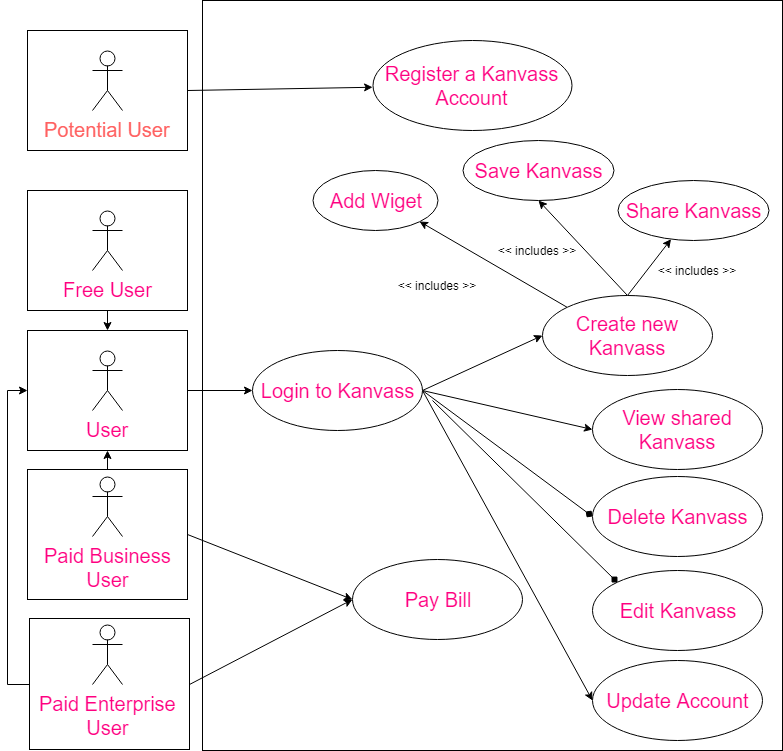

The diagram above was exported from draw.io. Its source (the exported page's mxGraphModel, read from the mxfile embedded in the PNG):
<mxGraphModel dx="1042" dy="554" grid="1" gridSize="10" guides="1" tooltips="1" connect="1" arrows="1" fold="1" page="1" pageScale="1" pageWidth="850" pageHeight="1100" background="#ffffff" math="0" shadow="0">
  <root>
    <mxCell id="0" />
    <mxCell id="1" parent="0" />
    <mxCell id="61aa783a6b7a88c1-1" value="" style="rounded=0;whiteSpace=wrap;html=1;shadow=0;comic=0;labelBackgroundColor=none;strokeColor=#000000;fillColor=#ffffff;gradientColor=none;fontSize=32;fontColor=#FF0080;align=left;" parent="1" vertex="1">
      <mxGeometry x="210" y="40" width="580" height="750" as="geometry" />
    </mxCell>
    <mxCell id="8" style="edgeStyle=none;rounded=0;html=1;exitX=0.5;exitY=1;entryX=0.5;entryY=0;startArrow=none;startFill=0;endArrow=classic;endFill=1;jettySize=auto;orthogonalLoop=1;fontSize=12;fontColor=#000000;" parent="1" source="61aa783a6b7a88c1-23" target="6" edge="1">
      <mxGeometry relative="1" as="geometry" />
    </mxCell>
    <mxCell id="61aa783a6b7a88c1-23" value="" style="rounded=0;whiteSpace=wrap;html=1;shadow=0;comic=0;labelBackgroundColor=none;strokeColor=#000000;fillColor=#ffffff;gradientColor=none;fontSize=20;fontColor=#FF0080;align=center;" parent="1" vertex="1">
      <mxGeometry x="35" y="230" width="160" height="120" as="geometry" />
    </mxCell>
    <mxCell id="9" style="edgeStyle=none;rounded=0;html=1;exitX=0.5;exitY=0;entryX=0.5;entryY=1;startArrow=none;startFill=0;endArrow=classic;endFill=1;jettySize=auto;orthogonalLoop=1;fontSize=12;fontColor=#000000;" parent="1" source="61aa783a6b7a88c1-24" target="6" edge="1">
      <mxGeometry relative="1" as="geometry" />
    </mxCell>
    <mxCell id="22" style="edgeStyle=none;rounded=0;html=1;exitX=1;exitY=0.5;entryX=0;entryY=0.5;startArrow=none;startFill=0;endArrow=classic;endFill=1;jettySize=auto;orthogonalLoop=1;fontSize=20;fontColor=#FF0080;" parent="1" source="61aa783a6b7a88c1-24" target="21" edge="1">
      <mxGeometry relative="1" as="geometry" />
    </mxCell>
    <mxCell id="61aa783a6b7a88c1-24" value="" style="rounded=0;whiteSpace=wrap;html=1;shadow=0;comic=0;labelBackgroundColor=none;strokeColor=#000000;fillColor=#ffffff;gradientColor=none;fontSize=20;fontColor=#FF0080;align=center;" parent="1" vertex="1">
      <mxGeometry x="35" y="509" width="160" height="130" as="geometry" />
    </mxCell>
    <mxCell id="10" style="edgeStyle=orthogonalEdgeStyle;rounded=0;html=1;exitX=0;exitY=0.5;entryX=0;entryY=0.5;startArrow=none;startFill=0;endArrow=classic;endFill=1;jettySize=auto;orthogonalLoop=1;fontSize=12;fontColor=#000000;" parent="1" source="61aa783a6b7a88c1-25" target="6" edge="1">
      <mxGeometry relative="1" as="geometry" />
    </mxCell>
    <mxCell id="23" style="edgeStyle=none;rounded=0;html=1;exitX=1;exitY=0.5;startArrow=none;startFill=0;endArrow=classic;endFill=1;jettySize=auto;orthogonalLoop=1;fontSize=20;fontColor=#FF0080;entryX=0;entryY=0.5;" parent="1" source="61aa783a6b7a88c1-25" target="21" edge="1">
      <mxGeometry relative="1" as="geometry">
        <mxPoint x="360" y="640" as="targetPoint" />
      </mxGeometry>
    </mxCell>
    <mxCell id="61aa783a6b7a88c1-25" value="" style="rounded=0;whiteSpace=wrap;html=1;shadow=0;comic=0;labelBackgroundColor=none;strokeColor=#000000;fillColor=#ffffff;gradientColor=none;fontSize=20;fontColor=#FF0080;align=center;" parent="1" vertex="1">
      <mxGeometry x="37" y="658" width="160" height="131" as="geometry" />
    </mxCell>
    <mxCell id="61aa783a6b7a88c1-22" value="" style="rounded=0;whiteSpace=wrap;html=1;shadow=0;comic=0;labelBackgroundColor=none;strokeColor=#000000;fillColor=#ffffff;gradientColor=none;fontSize=20;fontColor=#FF0080;align=center;" parent="1" vertex="1">
      <mxGeometry x="35" y="70" width="160" height="120" as="geometry" />
    </mxCell>
    <mxCell id="61aa783a6b7a88c1-2" value="Free User" style="shape=umlActor;verticalLabelPosition=bottom;labelBackgroundColor=#ffffff;verticalAlign=top;html=1;shadow=0;comic=0;strokeColor=#000000;fillColor=#ffffff;gradientColor=none;fontSize=20;fontColor=#FF0080;align=center;" parent="1" vertex="1">
      <mxGeometry x="100" y="250" width="30" height="60" as="geometry" />
    </mxCell>
    <mxCell id="61aa783a6b7a88c1-7" value="Paid Enterprise&lt;br&gt;User" style="shape=umlActor;verticalLabelPosition=bottom;labelBackgroundColor=#ffffff;verticalAlign=top;html=1;shadow=0;comic=0;strokeColor=#000000;fillColor=#ffffff;gradientColor=none;fontSize=20;fontColor=#FF0080;align=center;" parent="1" vertex="1">
      <mxGeometry x="100" y="664" width="30" height="60" as="geometry" />
    </mxCell>
    <mxCell id="61aa783a6b7a88c1-10" value="Paid Business&lt;br&gt;User" style="shape=umlActor;verticalLabelPosition=bottom;labelBackgroundColor=#ffffff;verticalAlign=top;html=1;shadow=0;comic=0;strokeColor=#000000;fillColor=#ffffff;gradientColor=none;fontSize=20;fontColor=#FF0080;align=center;" parent="1" vertex="1">
      <mxGeometry x="100" y="516" width="30" height="60" as="geometry" />
    </mxCell>
    <mxCell id="61aa783a6b7a88c1-11" style="edgeStyle=none;rounded=0;html=1;exitX=0.5;exitY=0.5;exitPerimeter=0;entryX=0.5;entryY=0.5;entryPerimeter=0;startArrow=none;startFill=0;endArrow=classic;endFill=1;jettySize=auto;orthogonalLoop=1;fontSize=20;fontColor=#FF0080;" parent="1" source="61aa783a6b7a88c1-10" target="61aa783a6b7a88c1-10" edge="1">
      <mxGeometry relative="1" as="geometry" />
    </mxCell>
    <mxCell id="61aa783a6b7a88c1-12" style="edgeStyle=none;rounded=0;html=1;exitX=0;exitY=1;exitPerimeter=0;entryX=0;entryY=1;entryPerimeter=0;startArrow=none;startFill=0;endArrow=classic;endFill=1;jettySize=auto;orthogonalLoop=1;fontSize=20;fontColor=#FF0080;" parent="1" source="61aa783a6b7a88c1-2" target="61aa783a6b7a88c1-2" edge="1">
      <mxGeometry relative="1" as="geometry" />
    </mxCell>
    <mxCell id="61aa783a6b7a88c1-13" value="&lt;font color=&quot;#ff6161&quot;&gt;Potential User&lt;/font&gt;" style="shape=umlActor;verticalLabelPosition=bottom;labelBackgroundColor=#ffffff;verticalAlign=top;html=1;shadow=0;comic=0;strokeColor=#000000;fillColor=#ffffff;gradientColor=none;fontSize=20;fontColor=#FF0080;align=center;" parent="1" vertex="1">
      <mxGeometry x="100" y="90" width="30" height="60" as="geometry" />
    </mxCell>
    <mxCell id="5" style="edgeStyle=none;rounded=0;html=1;exitX=1;exitY=0.5;startArrow=none;startFill=0;endArrow=classic;endFill=1;jettySize=auto;orthogonalLoop=1;fontSize=12;fontColor=#000000;" parent="1" source="61aa783a6b7a88c1-22" target="61aa783a6b7a88c1-45" edge="1">
      <mxGeometry relative="1" as="geometry">
        <mxPoint x="482" y="130" as="sourcePoint" />
      </mxGeometry>
    </mxCell>
    <mxCell id="61aa783a6b7a88c1-45" value="&lt;span&gt;Register a Kanvass Account&lt;/span&gt;" style="ellipse;whiteSpace=wrap;html=1;shadow=0;comic=0;labelBackgroundColor=none;strokeColor=#000000;fillColor=#ffffff;gradientColor=none;fontSize=20;fontColor=#FF0080;align=center;verticalAlign=middle;" parent="1" vertex="1">
      <mxGeometry x="380" y="80" width="199" height="90" as="geometry" />
    </mxCell>
    <mxCell id="15" style="rounded=0;html=1;exitX=1;exitY=0.5;startArrow=none;startFill=0;endArrow=classic;endFill=1;jettySize=auto;orthogonalLoop=1;fontSize=12;fontColor=#000000;entryX=0;entryY=0.5;" parent="1" source="61aa783a6b7a88c1-51" target="12" edge="1">
      <mxGeometry relative="1" as="geometry" />
    </mxCell>
    <mxCell id="16" style="rounded=0;html=1;exitX=1;exitY=0.5;entryX=0;entryY=0.5;startArrow=none;startFill=0;endArrow=classic;endFill=1;jettySize=auto;orthogonalLoop=1;fontSize=12;fontColor=#000000;" parent="1" source="61aa783a6b7a88c1-51" target="18" edge="1">
      <mxGeometry relative="1" as="geometry">
        <mxPoint x="490" y="530" as="targetPoint" />
      </mxGeometry>
    </mxCell>
    <mxCell id="17" style="edgeStyle=none;rounded=0;html=1;exitX=1;exitY=0.5;entryX=0;entryY=0.5;startArrow=none;startFill=0;endArrow=classic;endFill=1;jettySize=auto;orthogonalLoop=1;fontSize=12;fontColor=#000000;" parent="1" source="61aa783a6b7a88c1-51" target="19" edge="1">
      <mxGeometry relative="1" as="geometry">
        <mxPoint x="525" y="636" as="targetPoint" />
      </mxGeometry>
    </mxCell>
    <mxCell id="33" style="edgeStyle=none;rounded=0;html=1;exitX=1;exitY=0.5;entryX=0;entryY=0.5;startArrow=none;startFill=0;endArrow=diamond;endFill=1;jettySize=auto;orthogonalLoop=1;fontSize=20;fontColor=#FF0080;" parent="1" source="61aa783a6b7a88c1-51" target="32" edge="1">
      <mxGeometry relative="1" as="geometry" />
    </mxCell>
    <mxCell id="61aa783a6b7a88c1-51" value="Login to Kanvass" style="ellipse;whiteSpace=wrap;html=1;shadow=0;comic=0;labelBackgroundColor=none;strokeColor=#000000;fillColor=#ffffff;gradientColor=none;fontSize=20;fontColor=#FF0080;align=center;" parent="1" vertex="1">
      <mxGeometry x="260" y="390" width="170" height="80" as="geometry" />
    </mxCell>
    <mxCell id="11" style="edgeStyle=orthogonalEdgeStyle;rounded=0;html=1;exitX=1;exitY=0.5;startArrow=none;startFill=0;endArrow=classic;endFill=1;jettySize=auto;orthogonalLoop=1;fontSize=12;fontColor=#000000;" parent="1" source="6" target="61aa783a6b7a88c1-51" edge="1">
      <mxGeometry relative="1" as="geometry" />
    </mxCell>
    <mxCell id="6" value="" style="rounded=0;whiteSpace=wrap;html=1;shadow=0;comic=0;labelBackgroundColor=none;strokeColor=#000000;fillColor=#ffffff;gradientColor=none;fontSize=20;fontColor=#FF0080;align=center;" parent="1" vertex="1">
      <mxGeometry x="35" y="370" width="160" height="120" as="geometry" />
    </mxCell>
    <mxCell id="7" value="User" style="shape=umlActor;verticalLabelPosition=bottom;labelBackgroundColor=#ffffff;verticalAlign=top;html=1;shadow=0;comic=0;strokeColor=#000000;fillColor=#ffffff;gradientColor=none;fontSize=20;fontColor=#FF0080;align=center;" parent="1" vertex="1">
      <mxGeometry x="100" y="390" width="30" height="60" as="geometry" />
    </mxCell>
    <mxCell id="26" style="edgeStyle=none;rounded=0;html=1;exitX=0;exitY=0;entryX=1;entryY=1;startArrow=none;startFill=0;endArrow=classic;endFill=1;jettySize=auto;orthogonalLoop=1;fontSize=20;fontColor=#FF0080;" parent="1" source="12" target="25" edge="1">
      <mxGeometry relative="1" as="geometry" />
    </mxCell>
    <mxCell id="30" style="rounded=0;html=1;exitX=0.5;exitY=0;entryX=0.5;entryY=1;startArrow=none;startFill=0;endArrow=classic;endFill=1;jettySize=auto;orthogonalLoop=1;fontSize=20;fontColor=#FF0080;" parent="1" source="12" target="29" edge="1">
      <mxGeometry relative="1" as="geometry" />
    </mxCell>
    <mxCell id="35" style="edgeStyle=none;rounded=0;html=1;exitX=0.5;exitY=0;startArrow=none;startFill=0;endArrow=classic;endFill=1;jettySize=auto;orthogonalLoop=1;fontSize=20;fontColor=#FF0080;" parent="1" source="12" target="34" edge="1">
      <mxGeometry relative="1" as="geometry" />
    </mxCell>
    <mxCell id="12" value="Create new Kanvass" style="ellipse;whiteSpace=wrap;html=1;shadow=0;comic=0;labelBackgroundColor=none;strokeColor=#000000;fillColor=#ffffff;gradientColor=none;fontSize=20;fontColor=#FF0080;align=center;" parent="1" vertex="1">
      <mxGeometry x="550" y="335" width="170" height="80" as="geometry" />
    </mxCell>
    <mxCell id="18" value="View shared Kanvass" style="ellipse;whiteSpace=wrap;html=1;shadow=0;comic=0;labelBackgroundColor=none;strokeColor=#000000;fillColor=#ffffff;gradientColor=none;fontSize=20;fontColor=#FF0080;align=center;" parent="1" vertex="1">
      <mxGeometry x="600" y="429" width="170" height="80" as="geometry" />
    </mxCell>
    <mxCell id="19" value="Update Account" style="ellipse;whiteSpace=wrap;html=1;shadow=0;comic=0;labelBackgroundColor=none;strokeColor=#000000;fillColor=#ffffff;gradientColor=none;fontSize=20;fontColor=#FF0080;align=center;" parent="1" vertex="1">
      <mxGeometry x="600" y="700" width="170" height="80" as="geometry" />
    </mxCell>
    <mxCell id="21" value="Pay Bill" style="ellipse;whiteSpace=wrap;html=1;shadow=0;comic=0;labelBackgroundColor=none;strokeColor=#000000;fillColor=#ffffff;gradientColor=none;fontSize=20;fontColor=#FF0080;align=center;" parent="1" vertex="1">
      <mxGeometry x="360" y="599" width="170" height="80" as="geometry" />
    </mxCell>
    <mxCell id="25" value="Add Wiget" style="ellipse;whiteSpace=wrap;html=1;shadow=0;comic=0;labelBackgroundColor=none;strokeColor=#000000;fillColor=#ffffff;gradientColor=none;fontSize=20;fontColor=#FF0080;align=center;" parent="1" vertex="1">
      <mxGeometry x="320" y="210" width="125" height="60" as="geometry" />
    </mxCell>
    <mxCell id="27" value="&amp;lt;&amp;lt; includes &amp;gt;&amp;gt;" style="text;html=1;strokeColor=none;fillColor=none;align=center;verticalAlign=middle;whiteSpace=wrap;rounded=0;shadow=0;comic=0;labelBackgroundColor=none;fontSize=12;fontColor=#000000;" parent="1" vertex="1">
      <mxGeometry x="399" y="315" width="90" height="20" as="geometry" />
    </mxCell>
    <mxCell id="28" style="edgeStyle=none;rounded=0;html=1;exitX=0.75;exitY=1;entryX=0.75;entryY=1;startArrow=none;startFill=0;endArrow=classic;endFill=1;jettySize=auto;orthogonalLoop=1;fontSize=20;fontColor=#FF0080;" parent="1" source="27" target="27" edge="1">
      <mxGeometry relative="1" as="geometry" />
    </mxCell>
    <mxCell id="29" value="Save Kanvass" style="ellipse;whiteSpace=wrap;html=1;shadow=0;comic=0;labelBackgroundColor=none;strokeColor=#000000;fillColor=#ffffff;gradientColor=none;fontSize=20;fontColor=#FF0080;align=center;" parent="1" vertex="1">
      <mxGeometry x="470" y="180" width="151" height="60" as="geometry" />
    </mxCell>
    <mxCell id="31" value="&amp;lt;&amp;lt; includes &amp;gt;&amp;gt;" style="text;html=1;strokeColor=none;fillColor=none;align=center;verticalAlign=middle;whiteSpace=wrap;rounded=0;shadow=0;comic=0;labelBackgroundColor=none;fontSize=12;fontColor=#000000;" parent="1" vertex="1">
      <mxGeometry x="499" y="280" width="90" height="20" as="geometry" />
    </mxCell>
    <mxCell id="32" value="Delete Kanvass" style="ellipse;whiteSpace=wrap;html=1;shadow=0;comic=0;labelBackgroundColor=none;strokeColor=#000000;fillColor=#ffffff;gradientColor=none;fontSize=20;fontColor=#FF0080;align=center;" parent="1" vertex="1">
      <mxGeometry x="600" y="516" width="170" height="80" as="geometry" />
    </mxCell>
    <mxCell id="34" value="Share Kanvass" style="ellipse;whiteSpace=wrap;html=1;shadow=0;comic=0;labelBackgroundColor=none;strokeColor=#000000;fillColor=#ffffff;gradientColor=none;fontSize=20;fontColor=#FF0080;align=center;" parent="1" vertex="1">
      <mxGeometry x="625" y="220" width="151" height="60" as="geometry" />
    </mxCell>
    <mxCell id="36" value="&amp;lt;&amp;lt; includes &amp;gt;&amp;gt;" style="text;html=1;strokeColor=none;fillColor=none;align=center;verticalAlign=middle;whiteSpace=wrap;rounded=0;shadow=0;comic=0;labelBackgroundColor=none;fontSize=12;fontColor=#000000;" parent="1" vertex="1">
      <mxGeometry x="659" y="300" width="90" height="20" as="geometry" />
    </mxCell>
    <mxCell id="37" value="Edit Kanvass" style="ellipse;whiteSpace=wrap;html=1;shadow=0;comic=0;labelBackgroundColor=none;strokeColor=#000000;fillColor=#ffffff;gradientColor=none;fontSize=20;fontColor=#FF0080;align=center;" parent="1" vertex="1">
      <mxGeometry x="600" y="610" width="170" height="80" as="geometry" />
    </mxCell>
    <mxCell id="39" style="edgeStyle=none;rounded=0;html=1;exitX=1;exitY=0.5;entryX=0;entryY=0;startArrow=none;startFill=0;endArrow=diamond;endFill=1;jettySize=auto;orthogonalLoop=1;fontSize=20;fontColor=#FF0080;" parent="1" target="37" edge="1">
      <mxGeometry relative="1" as="geometry">
        <mxPoint x="440" y="440" as="sourcePoint" />
        <mxPoint x="610" y="566" as="targetPoint" />
      </mxGeometry>
    </mxCell>
  </root>
</mxGraphModel>